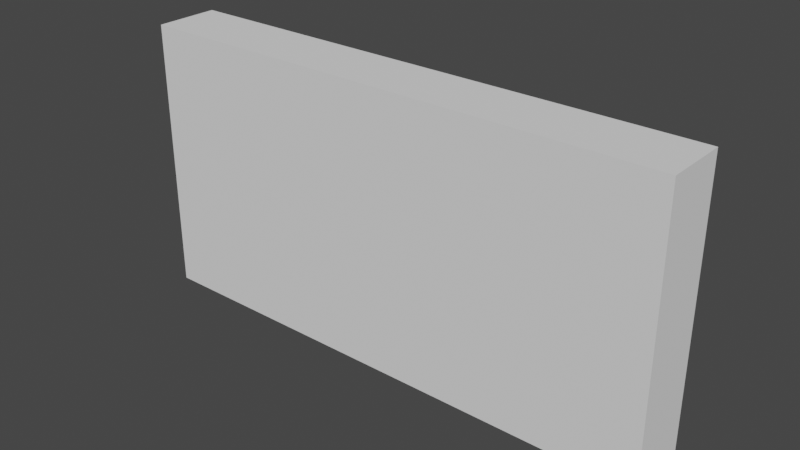 # Source: Gate.blend  (saved by Blender 2.80.75; exported with 4.5.12 LTS)
import bpy
from mathutils import Matrix  # noqa: F401  (used for matrix-valued properties, if any)

bpy.ops.wm.read_factory_settings(use_empty=True)
scene = bpy.context.scene
scene.name = 'Scene'

# ---- collections
col_collection = bpy.data.collections.new('Collection'); scene.collection.children.link(col_collection)

# ---- world
world_world = bpy.data.worlds.new('World'); scene.world = world_world
world_world.use_nodes = True; world_world.node_tree.nodes.clear()
_N = world_world.node_tree.nodes; _L = world_world.node_tree.links
n0 = _N.new('ShaderNodeOutputWorld'); n0.name = 'World Output'; n0.location = (300, 300)
n1 = _N.new('ShaderNodeBackground'); n1.name = 'Background'; n1.location = (10, 300)
n1.inputs[0].default_value = (0.05088, 0.05088, 0.05088, 1.0)
_L.new(n1.outputs[0], n0.inputs[0])
n0.is_active_output = True
world_world.color = (0.05088, 0.05088, 0.05088)
world_world.use_sun_shadow = False
world_world.sun_shadow_jitter_overblur = 0.0

# ---- meshes
me_cube_001 = bpy.data.meshes.new('Cube.001')
me_cube_001.from_pydata([(-2.1, -1.0, -0.4988), (-2.1, -1.0, 1.661), (-2.1, 1.0, -0.4988), (-2.1, 1.0, 1.661), (2.1, -1.0, -0.4988), (2.1, -1.0, 1.661), (2.1, 1.0, -0.4988), (2.1, 1.0, 1.661)], [], [(0, 1, 3, 2), (2, 3, 7, 6), (6, 7, 5, 4), (4, 5, 1, 0), (2, 6, 4, 0), (7, 3, 1, 5)])
_uv = me_cube_001.uv_layers.new(name='UVMap')
_uv.uv.foreach_set('vector', [0.375, 0.0, 0.625, 0.0, 0.625, 0.25, 0.375, 0.25, 0.375, 0.25, 0.625, 0.25, 0.625, 0.5, 0.375, 0.5, 0.375, 0.5, 0.625, 0.5, 0.625, 0.75, 0.375, 0.75, 0.375, 0.75, 0.625, 0.75, 0.625, 1.0, 0.375, 1.0, 0.125, 0.5, 0.375, 0.5, 0.375, 0.75, 0.125, 0.75, 0.625, 0.5, 0.875, 0.5, 0.875, 0.75, 0.625, 0.75])
me_cube_001.use_remesh_preserve_volume = False
me_cube_001.use_remesh_preserve_attributes = False
me_cube_001.use_mirror_vertex_groups = False
me_cube_001.update()

# ---- objects
ob_cube_001 = bpy.data.objects.new('Cube.001', me_cube_001)

# ---- transforms, parenting, visibility, modifiers, constraints
ob_cube_001.location = (0.0, 0.0, 0.0)
ob_cube_001.scale = (1.0, 0.25, 1.0)
ob_cube_001.lineart.crease_threshold = 0.0

# ---- collection membership
col_collection.objects.link(ob_cube_001)

# ---- scene / render settings (as saved in the file)
scene.frame_start = 1; scene.frame_end = 250; scene.frame_set(1)
scene.render.engine = 'BLENDER_EEVEE_NEXT'
scene.cycles.use_denoising = False
scene.cycles.samples = 128
scene.cycles.sampling_pattern = 'TABULATED_SOBOL'
scene.cycles.use_adaptive_sampling = False
scene.cycles.use_light_tree = False
scene.view_settings.view_transform = 'Filmic'
bpy.context.view_layer.update()

# ---- added for rendering (the .blend has no active camera and no usable light): camera, sun
cam_auto = bpy.data.cameras.new('AutoCamera')
cam_auto.lens = 50.0
cam_auto.sensor_width = 36.0
cam_auto.clip_end = 1000.0
ob_auto_camera = bpy.data.objects.new('AutoCamera', cam_auto)
scene.collection.objects.link(ob_auto_camera)
ob_auto_camera.location = (4.39415, -5.27297, 4.0965)
ob_auto_camera.rotation_euler = (1.09748, -7.21219e-08, 0.694738)
scene.camera = ob_auto_camera
light_auto_sun = bpy.data.lights.new('AutoSun', 'SUN')
light_auto_sun.energy = 3.0
light_auto_sun.angle = 0.0523599
ob_auto_sun = bpy.data.objects.new('AutoSun', light_auto_sun)
scene.collection.objects.link(ob_auto_sun)
ob_auto_sun.rotation_euler = (0.872665, 0.174533, 0.523599)
bpy.context.view_layer.update()
